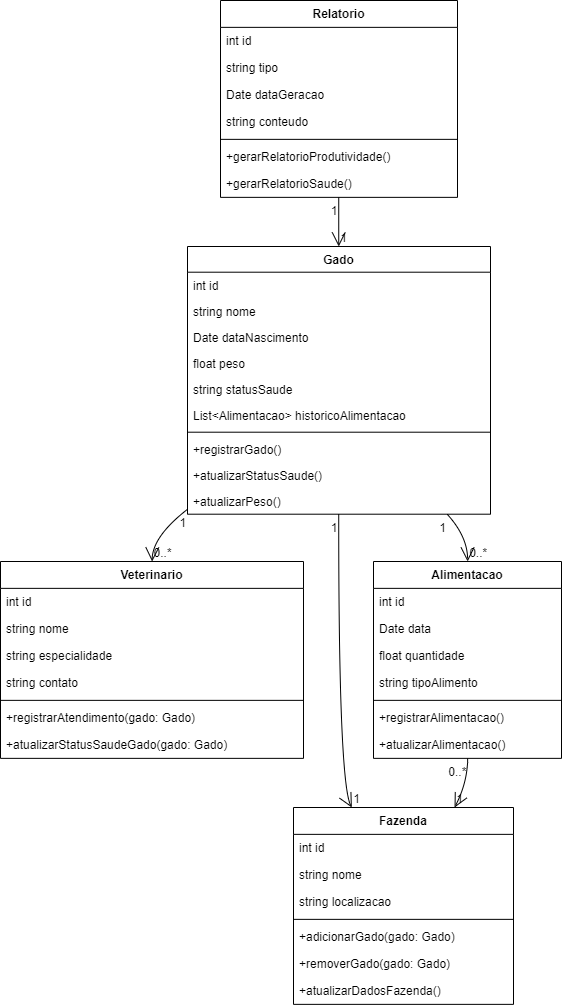

The diagram above was exported from draw.io. Its source (the exported page's mxGraphModel, read from the mxfile embedded in the PNG):
<mxGraphModel dx="1035" dy="501" grid="1" gridSize="10" guides="1" tooltips="1" connect="1" arrows="1" fold="1" page="1" pageScale="1" pageWidth="827" pageHeight="1169" math="0" shadow="0">
  <root>
    <mxCell id="0" />
    <mxCell id="1" parent="0" />
    <mxCell id="14CJxBXyrKmFR5EocII0-1" value="Gado" style="swimlane;fontStyle=1;align=center;verticalAlign=top;childLayout=stackLayout;horizontal=1;startSize=25.7;horizontalStack=0;resizeParent=1;resizeParentMax=0;resizeLast=0;collapsible=0;marginBottom=0;" vertex="1" parent="1">
      <mxGeometry x="207" y="956" width="303" height="267.7" as="geometry" />
    </mxCell>
    <mxCell id="14CJxBXyrKmFR5EocII0-2" value="int id" style="text;strokeColor=none;fillColor=none;align=left;verticalAlign=top;spacingLeft=4;spacingRight=4;overflow=hidden;rotatable=0;points=[[0,0.5],[1,0.5]];portConstraint=eastwest;" vertex="1" parent="14CJxBXyrKmFR5EocII0-1">
      <mxGeometry y="25.7" width="303" height="26" as="geometry" />
    </mxCell>
    <mxCell id="14CJxBXyrKmFR5EocII0-3" value="string nome" style="text;strokeColor=none;fillColor=none;align=left;verticalAlign=top;spacingLeft=4;spacingRight=4;overflow=hidden;rotatable=0;points=[[0,0.5],[1,0.5]];portConstraint=eastwest;" vertex="1" parent="14CJxBXyrKmFR5EocII0-1">
      <mxGeometry y="51.7" width="303" height="26" as="geometry" />
    </mxCell>
    <mxCell id="14CJxBXyrKmFR5EocII0-4" value="Date dataNascimento" style="text;strokeColor=none;fillColor=none;align=left;verticalAlign=top;spacingLeft=4;spacingRight=4;overflow=hidden;rotatable=0;points=[[0,0.5],[1,0.5]];portConstraint=eastwest;" vertex="1" parent="14CJxBXyrKmFR5EocII0-1">
      <mxGeometry y="77.7" width="303" height="26" as="geometry" />
    </mxCell>
    <mxCell id="14CJxBXyrKmFR5EocII0-5" value="float peso" style="text;strokeColor=none;fillColor=none;align=left;verticalAlign=top;spacingLeft=4;spacingRight=4;overflow=hidden;rotatable=0;points=[[0,0.5],[1,0.5]];portConstraint=eastwest;" vertex="1" parent="14CJxBXyrKmFR5EocII0-1">
      <mxGeometry y="103.7" width="303" height="26" as="geometry" />
    </mxCell>
    <mxCell id="14CJxBXyrKmFR5EocII0-6" value="string statusSaude" style="text;strokeColor=none;fillColor=none;align=left;verticalAlign=top;spacingLeft=4;spacingRight=4;overflow=hidden;rotatable=0;points=[[0,0.5],[1,0.5]];portConstraint=eastwest;" vertex="1" parent="14CJxBXyrKmFR5EocII0-1">
      <mxGeometry y="129.7" width="303" height="26" as="geometry" />
    </mxCell>
    <mxCell id="14CJxBXyrKmFR5EocII0-7" value="List&lt;Alimentacao&gt; historicoAlimentacao" style="text;strokeColor=none;fillColor=none;align=left;verticalAlign=top;spacingLeft=4;spacingRight=4;overflow=hidden;rotatable=0;points=[[0,0.5],[1,0.5]];portConstraint=eastwest;" vertex="1" parent="14CJxBXyrKmFR5EocII0-1">
      <mxGeometry y="155.7" width="303" height="26" as="geometry" />
    </mxCell>
    <mxCell id="14CJxBXyrKmFR5EocII0-8" style="line;strokeWidth=1;fillColor=none;align=left;verticalAlign=middle;spacingTop=-1;spacingLeft=3;spacingRight=3;rotatable=0;labelPosition=right;points=[];portConstraint=eastwest;strokeColor=inherit;" vertex="1" parent="14CJxBXyrKmFR5EocII0-1">
      <mxGeometry y="181.7" width="303" height="8" as="geometry" />
    </mxCell>
    <mxCell id="14CJxBXyrKmFR5EocII0-9" value="+registrarGado()" style="text;strokeColor=none;fillColor=none;align=left;verticalAlign=top;spacingLeft=4;spacingRight=4;overflow=hidden;rotatable=0;points=[[0,0.5],[1,0.5]];portConstraint=eastwest;" vertex="1" parent="14CJxBXyrKmFR5EocII0-1">
      <mxGeometry y="189.7" width="303" height="26" as="geometry" />
    </mxCell>
    <mxCell id="14CJxBXyrKmFR5EocII0-10" value="+atualizarStatusSaude()" style="text;strokeColor=none;fillColor=none;align=left;verticalAlign=top;spacingLeft=4;spacingRight=4;overflow=hidden;rotatable=0;points=[[0,0.5],[1,0.5]];portConstraint=eastwest;" vertex="1" parent="14CJxBXyrKmFR5EocII0-1">
      <mxGeometry y="215.7" width="303" height="26" as="geometry" />
    </mxCell>
    <mxCell id="14CJxBXyrKmFR5EocII0-11" value="+atualizarPeso()" style="text;strokeColor=none;fillColor=none;align=left;verticalAlign=top;spacingLeft=4;spacingRight=4;overflow=hidden;rotatable=0;points=[[0,0.5],[1,0.5]];portConstraint=eastwest;" vertex="1" parent="14CJxBXyrKmFR5EocII0-1">
      <mxGeometry y="241.7" width="303" height="26" as="geometry" />
    </mxCell>
    <mxCell id="14CJxBXyrKmFR5EocII0-12" value="Fazenda" style="swimlane;fontStyle=1;align=center;verticalAlign=top;childLayout=stackLayout;horizontal=1;startSize=26.857142857142858;horizontalStack=0;resizeParent=1;resizeParentMax=0;resizeLast=0;collapsible=0;marginBottom=0;" vertex="1" parent="1">
      <mxGeometry x="313" y="1517" width="220" height="196.85714285714286" as="geometry" />
    </mxCell>
    <mxCell id="14CJxBXyrKmFR5EocII0-13" value="int id" style="text;strokeColor=none;fillColor=none;align=left;verticalAlign=top;spacingLeft=4;spacingRight=4;overflow=hidden;rotatable=0;points=[[0,0.5],[1,0.5]];portConstraint=eastwest;" vertex="1" parent="14CJxBXyrKmFR5EocII0-12">
      <mxGeometry y="26.857142857142858" width="220" height="27" as="geometry" />
    </mxCell>
    <mxCell id="14CJxBXyrKmFR5EocII0-14" value="string nome" style="text;strokeColor=none;fillColor=none;align=left;verticalAlign=top;spacingLeft=4;spacingRight=4;overflow=hidden;rotatable=0;points=[[0,0.5],[1,0.5]];portConstraint=eastwest;" vertex="1" parent="14CJxBXyrKmFR5EocII0-12">
      <mxGeometry y="53.85714285714286" width="220" height="27" as="geometry" />
    </mxCell>
    <mxCell id="14CJxBXyrKmFR5EocII0-15" value="string localizacao" style="text;strokeColor=none;fillColor=none;align=left;verticalAlign=top;spacingLeft=4;spacingRight=4;overflow=hidden;rotatable=0;points=[[0,0.5],[1,0.5]];portConstraint=eastwest;" vertex="1" parent="14CJxBXyrKmFR5EocII0-12">
      <mxGeometry y="80.85714285714286" width="220" height="27" as="geometry" />
    </mxCell>
    <mxCell id="14CJxBXyrKmFR5EocII0-16" style="line;strokeWidth=1;fillColor=none;align=left;verticalAlign=middle;spacingTop=-1;spacingLeft=3;spacingRight=3;rotatable=0;labelPosition=right;points=[];portConstraint=eastwest;strokeColor=inherit;" vertex="1" parent="14CJxBXyrKmFR5EocII0-12">
      <mxGeometry y="107.85714285714286" width="220" height="8" as="geometry" />
    </mxCell>
    <mxCell id="14CJxBXyrKmFR5EocII0-17" value="+adicionarGado(gado: Gado)" style="text;strokeColor=none;fillColor=none;align=left;verticalAlign=top;spacingLeft=4;spacingRight=4;overflow=hidden;rotatable=0;points=[[0,0.5],[1,0.5]];portConstraint=eastwest;" vertex="1" parent="14CJxBXyrKmFR5EocII0-12">
      <mxGeometry y="115.85714285714286" width="220" height="27" as="geometry" />
    </mxCell>
    <mxCell id="14CJxBXyrKmFR5EocII0-18" value="+removerGado(gado: Gado)" style="text;strokeColor=none;fillColor=none;align=left;verticalAlign=top;spacingLeft=4;spacingRight=4;overflow=hidden;rotatable=0;points=[[0,0.5],[1,0.5]];portConstraint=eastwest;" vertex="1" parent="14CJxBXyrKmFR5EocII0-12">
      <mxGeometry y="142.85714285714286" width="220" height="27" as="geometry" />
    </mxCell>
    <mxCell id="14CJxBXyrKmFR5EocII0-19" value="+atualizarDadosFazenda()" style="text;strokeColor=none;fillColor=none;align=left;verticalAlign=top;spacingLeft=4;spacingRight=4;overflow=hidden;rotatable=0;points=[[0,0.5],[1,0.5]];portConstraint=eastwest;" vertex="1" parent="14CJxBXyrKmFR5EocII0-12">
      <mxGeometry y="169.85714285714286" width="220" height="27" as="geometry" />
    </mxCell>
    <mxCell id="14CJxBXyrKmFR5EocII0-20" value="Veterinario" style="swimlane;fontStyle=1;align=center;verticalAlign=top;childLayout=stackLayout;horizontal=1;startSize=26.857142857142858;horizontalStack=0;resizeParent=1;resizeParentMax=0;resizeLast=0;collapsible=0;marginBottom=0;" vertex="1" parent="1">
      <mxGeometry x="20" y="1271" width="303" height="196.85714285714286" as="geometry" />
    </mxCell>
    <mxCell id="14CJxBXyrKmFR5EocII0-21" value="int id" style="text;strokeColor=none;fillColor=none;align=left;verticalAlign=top;spacingLeft=4;spacingRight=4;overflow=hidden;rotatable=0;points=[[0,0.5],[1,0.5]];portConstraint=eastwest;" vertex="1" parent="14CJxBXyrKmFR5EocII0-20">
      <mxGeometry y="26.857142857142858" width="303" height="27" as="geometry" />
    </mxCell>
    <mxCell id="14CJxBXyrKmFR5EocII0-22" value="string nome" style="text;strokeColor=none;fillColor=none;align=left;verticalAlign=top;spacingLeft=4;spacingRight=4;overflow=hidden;rotatable=0;points=[[0,0.5],[1,0.5]];portConstraint=eastwest;" vertex="1" parent="14CJxBXyrKmFR5EocII0-20">
      <mxGeometry y="53.85714285714286" width="303" height="27" as="geometry" />
    </mxCell>
    <mxCell id="14CJxBXyrKmFR5EocII0-23" value="string especialidade" style="text;strokeColor=none;fillColor=none;align=left;verticalAlign=top;spacingLeft=4;spacingRight=4;overflow=hidden;rotatable=0;points=[[0,0.5],[1,0.5]];portConstraint=eastwest;" vertex="1" parent="14CJxBXyrKmFR5EocII0-20">
      <mxGeometry y="80.85714285714286" width="303" height="27" as="geometry" />
    </mxCell>
    <mxCell id="14CJxBXyrKmFR5EocII0-24" value="string contato" style="text;strokeColor=none;fillColor=none;align=left;verticalAlign=top;spacingLeft=4;spacingRight=4;overflow=hidden;rotatable=0;points=[[0,0.5],[1,0.5]];portConstraint=eastwest;" vertex="1" parent="14CJxBXyrKmFR5EocII0-20">
      <mxGeometry y="107.85714285714286" width="303" height="27" as="geometry" />
    </mxCell>
    <mxCell id="14CJxBXyrKmFR5EocII0-25" style="line;strokeWidth=1;fillColor=none;align=left;verticalAlign=middle;spacingTop=-1;spacingLeft=3;spacingRight=3;rotatable=0;labelPosition=right;points=[];portConstraint=eastwest;strokeColor=inherit;" vertex="1" parent="14CJxBXyrKmFR5EocII0-20">
      <mxGeometry y="134.85714285714286" width="303" height="8" as="geometry" />
    </mxCell>
    <mxCell id="14CJxBXyrKmFR5EocII0-26" value="+registrarAtendimento(gado: Gado)" style="text;strokeColor=none;fillColor=none;align=left;verticalAlign=top;spacingLeft=4;spacingRight=4;overflow=hidden;rotatable=0;points=[[0,0.5],[1,0.5]];portConstraint=eastwest;" vertex="1" parent="14CJxBXyrKmFR5EocII0-20">
      <mxGeometry y="142.85714285714286" width="303" height="27" as="geometry" />
    </mxCell>
    <mxCell id="14CJxBXyrKmFR5EocII0-27" value="+atualizarStatusSaudeGado(gado: Gado)" style="text;strokeColor=none;fillColor=none;align=left;verticalAlign=top;spacingLeft=4;spacingRight=4;overflow=hidden;rotatable=0;points=[[0,0.5],[1,0.5]];portConstraint=eastwest;" vertex="1" parent="14CJxBXyrKmFR5EocII0-20">
      <mxGeometry y="169.85714285714286" width="303" height="27" as="geometry" />
    </mxCell>
    <mxCell id="14CJxBXyrKmFR5EocII0-28" value="Relatorio" style="swimlane;fontStyle=1;align=center;verticalAlign=top;childLayout=stackLayout;horizontal=1;startSize=26.857142857142858;horizontalStack=0;resizeParent=1;resizeParentMax=0;resizeLast=0;collapsible=0;marginBottom=0;" vertex="1" parent="1">
      <mxGeometry x="240" y="710" width="237" height="196.85714285714286" as="geometry" />
    </mxCell>
    <mxCell id="14CJxBXyrKmFR5EocII0-29" value="int id" style="text;strokeColor=none;fillColor=none;align=left;verticalAlign=top;spacingLeft=4;spacingRight=4;overflow=hidden;rotatable=0;points=[[0,0.5],[1,0.5]];portConstraint=eastwest;" vertex="1" parent="14CJxBXyrKmFR5EocII0-28">
      <mxGeometry y="26.857142857142858" width="237" height="27" as="geometry" />
    </mxCell>
    <mxCell id="14CJxBXyrKmFR5EocII0-30" value="string tipo" style="text;strokeColor=none;fillColor=none;align=left;verticalAlign=top;spacingLeft=4;spacingRight=4;overflow=hidden;rotatable=0;points=[[0,0.5],[1,0.5]];portConstraint=eastwest;" vertex="1" parent="14CJxBXyrKmFR5EocII0-28">
      <mxGeometry y="53.85714285714286" width="237" height="27" as="geometry" />
    </mxCell>
    <mxCell id="14CJxBXyrKmFR5EocII0-31" value="Date dataGeracao" style="text;strokeColor=none;fillColor=none;align=left;verticalAlign=top;spacingLeft=4;spacingRight=4;overflow=hidden;rotatable=0;points=[[0,0.5],[1,0.5]];portConstraint=eastwest;" vertex="1" parent="14CJxBXyrKmFR5EocII0-28">
      <mxGeometry y="80.85714285714286" width="237" height="27" as="geometry" />
    </mxCell>
    <mxCell id="14CJxBXyrKmFR5EocII0-32" value="string conteudo" style="text;strokeColor=none;fillColor=none;align=left;verticalAlign=top;spacingLeft=4;spacingRight=4;overflow=hidden;rotatable=0;points=[[0,0.5],[1,0.5]];portConstraint=eastwest;" vertex="1" parent="14CJxBXyrKmFR5EocII0-28">
      <mxGeometry y="107.85714285714286" width="237" height="27" as="geometry" />
    </mxCell>
    <mxCell id="14CJxBXyrKmFR5EocII0-33" style="line;strokeWidth=1;fillColor=none;align=left;verticalAlign=middle;spacingTop=-1;spacingLeft=3;spacingRight=3;rotatable=0;labelPosition=right;points=[];portConstraint=eastwest;strokeColor=inherit;" vertex="1" parent="14CJxBXyrKmFR5EocII0-28">
      <mxGeometry y="134.85714285714286" width="237" height="8" as="geometry" />
    </mxCell>
    <mxCell id="14CJxBXyrKmFR5EocII0-34" value="+gerarRelatorioProdutividade()" style="text;strokeColor=none;fillColor=none;align=left;verticalAlign=top;spacingLeft=4;spacingRight=4;overflow=hidden;rotatable=0;points=[[0,0.5],[1,0.5]];portConstraint=eastwest;" vertex="1" parent="14CJxBXyrKmFR5EocII0-28">
      <mxGeometry y="142.85714285714286" width="237" height="27" as="geometry" />
    </mxCell>
    <mxCell id="14CJxBXyrKmFR5EocII0-35" value="+gerarRelatorioSaude()" style="text;strokeColor=none;fillColor=none;align=left;verticalAlign=top;spacingLeft=4;spacingRight=4;overflow=hidden;rotatable=0;points=[[0,0.5],[1,0.5]];portConstraint=eastwest;" vertex="1" parent="14CJxBXyrKmFR5EocII0-28">
      <mxGeometry y="169.85714285714286" width="237" height="27" as="geometry" />
    </mxCell>
    <mxCell id="14CJxBXyrKmFR5EocII0-36" value="Alimentacao" style="swimlane;fontStyle=1;align=center;verticalAlign=top;childLayout=stackLayout;horizontal=1;startSize=26.857142857142858;horizontalStack=0;resizeParent=1;resizeParentMax=0;resizeLast=0;collapsible=0;marginBottom=0;" vertex="1" parent="1">
      <mxGeometry x="393" y="1271" width="188" height="196.85714285714286" as="geometry" />
    </mxCell>
    <mxCell id="14CJxBXyrKmFR5EocII0-37" value="int id" style="text;strokeColor=none;fillColor=none;align=left;verticalAlign=top;spacingLeft=4;spacingRight=4;overflow=hidden;rotatable=0;points=[[0,0.5],[1,0.5]];portConstraint=eastwest;" vertex="1" parent="14CJxBXyrKmFR5EocII0-36">
      <mxGeometry y="26.857142857142858" width="188" height="27" as="geometry" />
    </mxCell>
    <mxCell id="14CJxBXyrKmFR5EocII0-38" value="Date data" style="text;strokeColor=none;fillColor=none;align=left;verticalAlign=top;spacingLeft=4;spacingRight=4;overflow=hidden;rotatable=0;points=[[0,0.5],[1,0.5]];portConstraint=eastwest;" vertex="1" parent="14CJxBXyrKmFR5EocII0-36">
      <mxGeometry y="53.85714285714286" width="188" height="27" as="geometry" />
    </mxCell>
    <mxCell id="14CJxBXyrKmFR5EocII0-39" value="float quantidade" style="text;strokeColor=none;fillColor=none;align=left;verticalAlign=top;spacingLeft=4;spacingRight=4;overflow=hidden;rotatable=0;points=[[0,0.5],[1,0.5]];portConstraint=eastwest;" vertex="1" parent="14CJxBXyrKmFR5EocII0-36">
      <mxGeometry y="80.85714285714286" width="188" height="27" as="geometry" />
    </mxCell>
    <mxCell id="14CJxBXyrKmFR5EocII0-40" value="string tipoAlimento" style="text;strokeColor=none;fillColor=none;align=left;verticalAlign=top;spacingLeft=4;spacingRight=4;overflow=hidden;rotatable=0;points=[[0,0.5],[1,0.5]];portConstraint=eastwest;" vertex="1" parent="14CJxBXyrKmFR5EocII0-36">
      <mxGeometry y="107.85714285714286" width="188" height="27" as="geometry" />
    </mxCell>
    <mxCell id="14CJxBXyrKmFR5EocII0-41" style="line;strokeWidth=1;fillColor=none;align=left;verticalAlign=middle;spacingTop=-1;spacingLeft=3;spacingRight=3;rotatable=0;labelPosition=right;points=[];portConstraint=eastwest;strokeColor=inherit;" vertex="1" parent="14CJxBXyrKmFR5EocII0-36">
      <mxGeometry y="134.85714285714286" width="188" height="8" as="geometry" />
    </mxCell>
    <mxCell id="14CJxBXyrKmFR5EocII0-42" value="+registrarAlimentacao()" style="text;strokeColor=none;fillColor=none;align=left;verticalAlign=top;spacingLeft=4;spacingRight=4;overflow=hidden;rotatable=0;points=[[0,0.5],[1,0.5]];portConstraint=eastwest;" vertex="1" parent="14CJxBXyrKmFR5EocII0-36">
      <mxGeometry y="142.85714285714286" width="188" height="27" as="geometry" />
    </mxCell>
    <mxCell id="14CJxBXyrKmFR5EocII0-43" value="+atualizarAlimentacao()" style="text;strokeColor=none;fillColor=none;align=left;verticalAlign=top;spacingLeft=4;spacingRight=4;overflow=hidden;rotatable=0;points=[[0,0.5],[1,0.5]];portConstraint=eastwest;" vertex="1" parent="14CJxBXyrKmFR5EocII0-36">
      <mxGeometry y="169.85714285714286" width="188" height="27" as="geometry" />
    </mxCell>
    <mxCell id="14CJxBXyrKmFR5EocII0-44" value="" style="curved=1;startArrow=none;endArrow=open;endSize=12;exitX=0.49914913366336633;exitY=1;entryX=0.26518919184220263;entryY=0;rounded=0;" edge="1" parent="1" source="14CJxBXyrKmFR5EocII0-1" target="14CJxBXyrKmFR5EocII0-12">
      <mxGeometry relative="1" as="geometry">
        <Array as="points">
          <mxPoint x="358" y="1492" />
        </Array>
      </mxGeometry>
    </mxCell>
    <mxCell id="14CJxBXyrKmFR5EocII0-45" value="1" style="edgeLabel;resizable=0;labelBackgroundColor=none;fontSize=12;align=right;verticalAlign=top;" vertex="1" parent="14CJxBXyrKmFR5EocII0-44">
      <mxGeometry x="-1" relative="1" as="geometry" />
    </mxCell>
    <mxCell id="14CJxBXyrKmFR5EocII0-46" value="1" style="edgeLabel;resizable=0;labelBackgroundColor=none;fontSize=12;align=left;verticalAlign=bottom;" vertex="1" parent="14CJxBXyrKmFR5EocII0-44">
      <mxGeometry x="1" relative="1" as="geometry" />
    </mxCell>
    <mxCell id="14CJxBXyrKmFR5EocII0-47" value="" style="curved=1;startArrow=none;endArrow=open;endSize=12;exitX=0.8570315364869819;exitY=1;entryX=0.500748005319149;entryY=0;rounded=0;" edge="1" parent="1" source="14CJxBXyrKmFR5EocII0-1" target="14CJxBXyrKmFR5EocII0-36">
      <mxGeometry relative="1" as="geometry">
        <Array as="points">
          <mxPoint x="487" y="1246" />
        </Array>
      </mxGeometry>
    </mxCell>
    <mxCell id="14CJxBXyrKmFR5EocII0-48" value="1" style="edgeLabel;resizable=0;labelBackgroundColor=none;fontSize=12;align=right;verticalAlign=top;" vertex="1" parent="14CJxBXyrKmFR5EocII0-47">
      <mxGeometry x="-1" relative="1" as="geometry" />
    </mxCell>
    <mxCell id="14CJxBXyrKmFR5EocII0-49" value="0..*" style="edgeLabel;resizable=0;labelBackgroundColor=none;fontSize=12;align=left;verticalAlign=bottom;" vertex="1" parent="14CJxBXyrKmFR5EocII0-47">
      <mxGeometry x="1" relative="1" as="geometry" />
    </mxCell>
    <mxCell id="14CJxBXyrKmFR5EocII0-50" value="" style="curved=1;startArrow=none;endArrow=open;endSize=12;exitX=-0.0004641089108910891;exitY=0.9821148662658096;entryX=0.500399649339934;entryY=0;rounded=0;" edge="1" parent="1" source="14CJxBXyrKmFR5EocII0-1" target="14CJxBXyrKmFR5EocII0-20">
      <mxGeometry relative="1" as="geometry">
        <Array as="points">
          <mxPoint x="172" y="1246" />
        </Array>
      </mxGeometry>
    </mxCell>
    <mxCell id="14CJxBXyrKmFR5EocII0-51" value="1" style="edgeLabel;resizable=0;labelBackgroundColor=none;fontSize=12;align=right;verticalAlign=top;" vertex="1" parent="14CJxBXyrKmFR5EocII0-50">
      <mxGeometry x="-1" relative="1" as="geometry" />
    </mxCell>
    <mxCell id="14CJxBXyrKmFR5EocII0-52" value="0..*" style="edgeLabel;resizable=0;labelBackgroundColor=none;fontSize=12;align=left;verticalAlign=bottom;" vertex="1" parent="14CJxBXyrKmFR5EocII0-50">
      <mxGeometry x="1" relative="1" as="geometry" />
    </mxCell>
    <mxCell id="14CJxBXyrKmFR5EocII0-53" value="" style="curved=1;startArrow=none;endArrow=open;endSize=12;exitX=0.4989121835443038;exitY=1;entryX=0.49914913366336633;entryY=0;rounded=0;" edge="1" parent="1" source="14CJxBXyrKmFR5EocII0-28" target="14CJxBXyrKmFR5EocII0-1">
      <mxGeometry relative="1" as="geometry">
        <Array as="points" />
      </mxGeometry>
    </mxCell>
    <mxCell id="14CJxBXyrKmFR5EocII0-54" value="1" style="edgeLabel;resizable=0;labelBackgroundColor=none;fontSize=12;align=right;verticalAlign=top;" vertex="1" parent="14CJxBXyrKmFR5EocII0-53">
      <mxGeometry x="-1" relative="1" as="geometry" />
    </mxCell>
    <mxCell id="14CJxBXyrKmFR5EocII0-55" value="1" style="edgeLabel;resizable=0;labelBackgroundColor=none;fontSize=12;align=left;verticalAlign=bottom;" vertex="1" parent="14CJxBXyrKmFR5EocII0-53">
      <mxGeometry x="1" relative="1" as="geometry" />
    </mxCell>
    <mxCell id="14CJxBXyrKmFR5EocII0-56" value="" style="curved=1;startArrow=none;endArrow=open;endSize=12;exitX=0.500748005319149;exitY=1;entryX=0.7320054104305246;entryY=0;rounded=0;" edge="1" parent="1" source="14CJxBXyrKmFR5EocII0-36" target="14CJxBXyrKmFR5EocII0-12">
      <mxGeometry relative="1" as="geometry">
        <Array as="points">
          <mxPoint x="487" y="1492" />
        </Array>
      </mxGeometry>
    </mxCell>
    <mxCell id="14CJxBXyrKmFR5EocII0-57" value="0..*" style="edgeLabel;resizable=0;labelBackgroundColor=none;fontSize=12;align=right;verticalAlign=top;" vertex="1" parent="14CJxBXyrKmFR5EocII0-56">
      <mxGeometry x="-1" relative="1" as="geometry" />
    </mxCell>
    <mxCell id="14CJxBXyrKmFR5EocII0-58" value="1" style="edgeLabel;resizable=0;labelBackgroundColor=none;fontSize=12;align=left;verticalAlign=bottom;" vertex="1" parent="14CJxBXyrKmFR5EocII0-56">
      <mxGeometry x="1" relative="1" as="geometry" />
    </mxCell>
  </root>
</mxGraphModel>